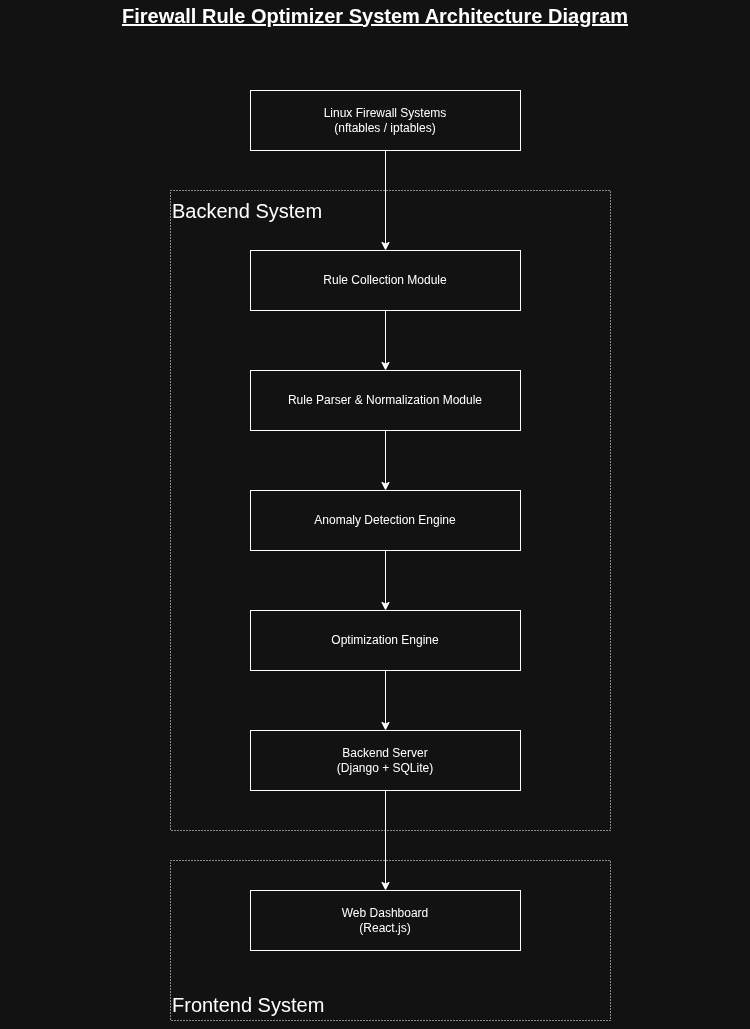

The diagram above was exported from draw.io. Its source (the exported page's mxGraphModel, read from the mxfile embedded in the PNG):
<mxGraphModel dx="1639" dy="859" grid="1" gridSize="10" guides="1" tooltips="1" connect="1" arrows="1" fold="1" page="1" pageScale="1" pageWidth="850" pageHeight="1100" math="0" shadow="0">
  <root>
    <mxCell id="0" />
    <mxCell id="1" parent="0" />
    <mxCell id="GauLVZ-srS2jqd7MHQPa-12" parent="1" style="rounded=0;whiteSpace=wrap;html=1;dashed=1;dashPattern=1 2;fillColor=none;align=left;spacingBottom=-127;" value="&lt;font style=&quot;font-size: 20px;&quot;&gt;Frontend System&lt;/font&gt;" vertex="1">
      <mxGeometry height="160" width="440" x="240" y="870" as="geometry" />
    </mxCell>
    <mxCell id="GauLVZ-srS2jqd7MHQPa-11" parent="1" style="rounded=0;html=1;dashed=1;dashPattern=1 2;fillColor=none;align=left;movable=1;resizable=1;rotatable=1;deletable=1;editable=1;locked=0;connectable=1;whiteSpace=wrap;spacingLeft=0;spacingBottom=600;" value="&lt;font style=&quot;font-size: 20px;&quot;&gt;Backend System&lt;/font&gt;" vertex="1">
      <mxGeometry height="640" width="440" x="240" y="200" as="geometry" />
    </mxCell>
    <mxCell id="pAYu2jx4BPhjIldsqoIe-1" edge="1" parent="1" source="GauLVZ-srS2jqd7MHQPa-2" style="edgeStyle=orthogonalEdgeStyle;rounded=0;orthogonalLoop=1;jettySize=auto;html=1;exitX=0.5;exitY=1;exitDx=0;exitDy=0;entryX=0.5;entryY=0;entryDx=0;entryDy=0;" target="GauLVZ-srS2jqd7MHQPa-3">
      <mxGeometry relative="1" as="geometry" />
    </mxCell>
    <mxCell id="GauLVZ-srS2jqd7MHQPa-2" parent="1" style="rounded=0;whiteSpace=wrap;html=1;" value="Linux Firewall Systems&lt;div&gt;(nftables / iptables)&lt;/div&gt;" vertex="1">
      <mxGeometry height="60" width="270" x="320" y="100" as="geometry" />
    </mxCell>
    <mxCell id="pAYu2jx4BPhjIldsqoIe-2" edge="1" parent="1" source="GauLVZ-srS2jqd7MHQPa-3" style="edgeStyle=orthogonalEdgeStyle;rounded=0;orthogonalLoop=1;jettySize=auto;html=1;exitX=0.5;exitY=1;exitDx=0;exitDy=0;" target="GauLVZ-srS2jqd7MHQPa-5">
      <mxGeometry relative="1" as="geometry" />
    </mxCell>
    <mxCell id="GauLVZ-srS2jqd7MHQPa-3" parent="1" style="rounded=0;whiteSpace=wrap;html=1;" value="Rule Collection Module" vertex="1">
      <mxGeometry height="60" width="270" x="320" y="260" as="geometry" />
    </mxCell>
    <mxCell id="pAYu2jx4BPhjIldsqoIe-4" edge="1" parent="1" source="GauLVZ-srS2jqd7MHQPa-4" style="edgeStyle=orthogonalEdgeStyle;rounded=0;orthogonalLoop=1;jettySize=auto;html=1;exitX=0.5;exitY=1;exitDx=0;exitDy=0;entryX=0.5;entryY=0;entryDx=0;entryDy=0;" target="GauLVZ-srS2jqd7MHQPa-7">
      <mxGeometry relative="1" as="geometry" />
    </mxCell>
    <mxCell id="GauLVZ-srS2jqd7MHQPa-4" parent="1" style="rounded=0;whiteSpace=wrap;html=1;" value="Anomaly Detection Engine" vertex="1">
      <mxGeometry height="60" width="270" x="320" y="500" as="geometry" />
    </mxCell>
    <mxCell id="pAYu2jx4BPhjIldsqoIe-3" edge="1" parent="1" source="GauLVZ-srS2jqd7MHQPa-5" style="edgeStyle=orthogonalEdgeStyle;rounded=0;orthogonalLoop=1;jettySize=auto;html=1;exitX=0.5;exitY=1;exitDx=0;exitDy=0;" target="GauLVZ-srS2jqd7MHQPa-4">
      <mxGeometry relative="1" as="geometry" />
    </mxCell>
    <mxCell id="GauLVZ-srS2jqd7MHQPa-5" parent="1" style="rounded=0;whiteSpace=wrap;html=1;" value="Rule Parser &amp;amp; Normalization Module" vertex="1">
      <mxGeometry height="60" width="270" x="320" y="380" as="geometry" />
    </mxCell>
    <mxCell id="pAYu2jx4BPhjIldsqoIe-6" edge="1" parent="1" source="GauLVZ-srS2jqd7MHQPa-7" style="edgeStyle=orthogonalEdgeStyle;rounded=0;orthogonalLoop=1;jettySize=auto;html=1;exitX=0.5;exitY=1;exitDx=0;exitDy=0;entryX=0.5;entryY=0;entryDx=0;entryDy=0;" target="GauLVZ-srS2jqd7MHQPa-8">
      <mxGeometry relative="1" as="geometry" />
    </mxCell>
    <mxCell id="GauLVZ-srS2jqd7MHQPa-7" parent="1" style="rounded=0;whiteSpace=wrap;html=1;" value="Optimization Engine" vertex="1">
      <mxGeometry height="60" width="270" x="320" y="620" as="geometry" />
    </mxCell>
    <mxCell id="pAYu2jx4BPhjIldsqoIe-7" edge="1" parent="1" source="GauLVZ-srS2jqd7MHQPa-8" style="edgeStyle=orthogonalEdgeStyle;rounded=0;orthogonalLoop=1;jettySize=auto;html=1;exitX=0.5;exitY=1;exitDx=0;exitDy=0;" target="GauLVZ-srS2jqd7MHQPa-9">
      <mxGeometry relative="1" as="geometry" />
    </mxCell>
    <mxCell id="GauLVZ-srS2jqd7MHQPa-8" parent="1" style="rounded=0;whiteSpace=wrap;html=1;" value="Backend Server&lt;div&gt;(Django + SQLite)&lt;/div&gt;" vertex="1">
      <mxGeometry height="60" width="270" x="320" y="740" as="geometry" />
    </mxCell>
    <mxCell id="GauLVZ-srS2jqd7MHQPa-9" parent="1" style="rounded=0;whiteSpace=wrap;html=1;" value="Web Dashboard&lt;div&gt;(React.js)&lt;/div&gt;" vertex="1">
      <mxGeometry height="60" width="270" x="320" y="900" as="geometry" />
    </mxCell>
    <mxCell id="GauLVZ-srS2jqd7MHQPa-21" edge="1" parent="1" source="GauLVZ-srS2jqd7MHQPa-12" style="edgeStyle=orthogonalEdgeStyle;rounded=0;orthogonalLoop=1;jettySize=auto;html=1;exitX=0.5;exitY=1;exitDx=0;exitDy=0;" target="GauLVZ-srS2jqd7MHQPa-12">
      <mxGeometry relative="1" as="geometry" />
    </mxCell>
    <mxCell id="pAYu2jx4BPhjIldsqoIe-8" parent="1" style="text;html=1;whiteSpace=wrap;strokeColor=none;fillColor=none;align=center;verticalAlign=middle;rounded=0;" value="&lt;font style=&quot;font-size: 20px;&quot;&gt;&lt;u&gt;&lt;b&gt;Firewall Rule Optimizer System Architecture Diagram&lt;/b&gt;&lt;/u&gt;&lt;/font&gt;" vertex="1">
      <mxGeometry height="30" width="750" x="70" y="10" as="geometry" />
    </mxCell>
  </root>
</mxGraphModel>